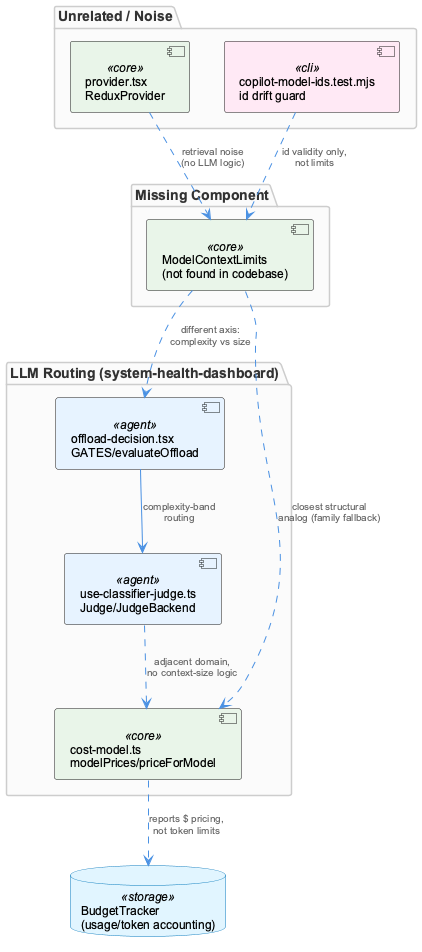

The diagram above was rendered by PlantUML. Its source (embedded in the PNG):
@startuml
!include _standard-style.puml

package "Missing Component" {
  component "ModelContextLimits\n(not found in codebase)" as mcl <<core>>
}

package "LLM Routing (system-health-dashboard)" {
  component "cost-model.ts\nmodelPrices/priceForModel" as cost <<core>>
  component "offload-decision.tsx\nGATES/evaluateOffload" as offload <<agent>>
  component "use-classifier-judge.ts\nJudge/JudgeBackend" as judge <<agent>>
}

package "Unrelated / Noise" {
  component "provider.tsx\nReduxProvider" as store <<core>>
  component "copilot-model-ids.test.mjs\nid drift guard" as idtest <<cli>>
}

database "BudgetTracker\n(usage/token accounting)" as budget <<storage>>

cost ..> budget : "reports $ pricing,\nnot token limits"
offload --> judge : "complexity-band\nrouting"
judge ..> cost : "adjacent domain,\nno context-size logic"
mcl ..> cost : "closest structural\nanalog (family fallback)"
mcl ..> offload : "different axis:\ncomplexity vs size"
store ..> mcl : "retrieval noise\n(no LLM logic)"
idtest ..> mcl : "id validity only,\nnot limits"

@enduml